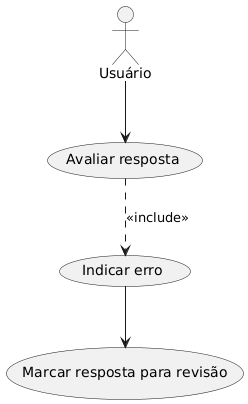

The diagram above was rendered by PlantUML. Its source (embedded in the PNG):
@startuml
actor "Usuário" as Usuario

Usuario --> (Avaliar resposta)
(Avaliar resposta) ..> (Indicar erro) : <<include>>
(Indicar erro) --> (Marcar resposta para revisão)
@enduml